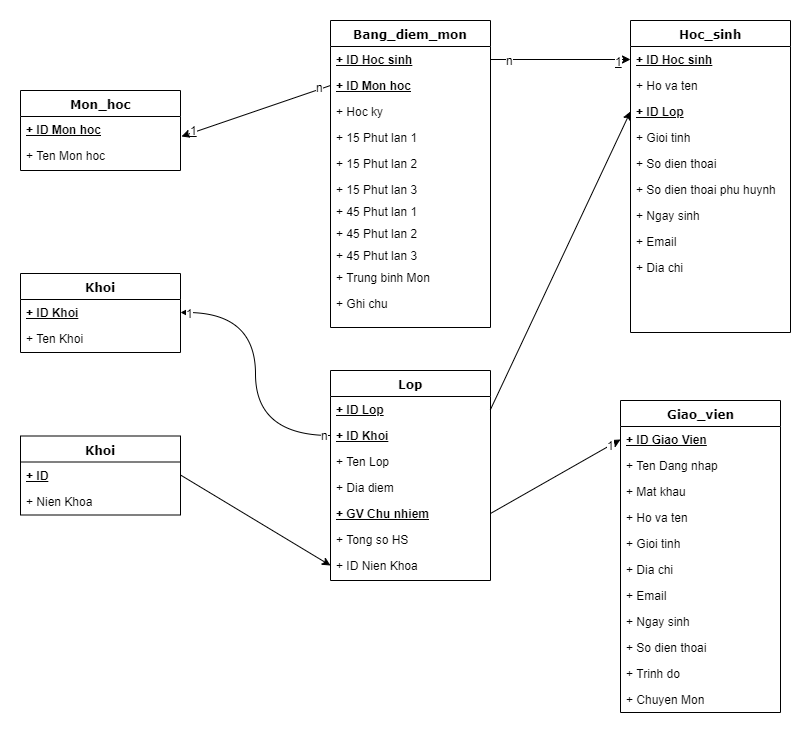

The diagram above was exported from draw.io. Its source (the exported page's mxGraphModel, read from the mxfile embedded in the PNG):
<mxGraphModel dx="2522" dy="1563" grid="1" gridSize="10" guides="1" tooltips="1" connect="1" arrows="1" fold="1" page="1" pageScale="1" pageWidth="1100" pageHeight="850" background="#ffffff" math="0" shadow="0">
  <root>
    <mxCell id="0" />
    <mxCell id="1" parent="0" />
    <mxCell id="78961159f06e98e8-17" value="Giao_vien" style="swimlane;html=1;fontStyle=1;align=center;verticalAlign=top;childLayout=stackLayout;horizontal=1;startSize=26;horizontalStack=0;resizeParent=1;resizeLast=0;collapsible=1;marginBottom=0;swimlaneFillColor=#ffffff;rounded=0;shadow=0;comic=0;labelBackgroundColor=none;strokeWidth=1;fillColor=none;fontFamily=Verdana;fontSize=12" parent="1" vertex="1">
      <mxGeometry x="240" y="-250" width="160" height="312" as="geometry">
        <mxRectangle x="360" y="-94" width="100" height="26" as="alternateBounds" />
      </mxGeometry>
    </mxCell>
    <mxCell id="78961159f06e98e8-21" value="+ ID Giao Vien" style="text;html=1;strokeColor=none;fillColor=none;align=left;verticalAlign=top;spacingLeft=4;spacingRight=4;whiteSpace=wrap;overflow=hidden;rotatable=0;points=[[0,0.5],[1,0.5]];portConstraint=eastwest;fontStyle=5" parent="78961159f06e98e8-17" vertex="1">
      <mxGeometry y="26" width="160" height="26" as="geometry" />
    </mxCell>
    <mxCell id="T9Gsi1MG2eronuH9tcHb-164" value="+ Ten Dang nhap" style="text;html=1;strokeColor=none;fillColor=none;align=left;verticalAlign=top;spacingLeft=4;spacingRight=4;whiteSpace=wrap;overflow=hidden;rotatable=0;points=[[0,0.5],[1,0.5]];portConstraint=eastwest;" parent="78961159f06e98e8-17" vertex="1">
      <mxGeometry y="52" width="160" height="26" as="geometry" />
    </mxCell>
    <mxCell id="T9Gsi1MG2eronuH9tcHb-165" value="+ Mat khau" style="text;html=1;strokeColor=none;fillColor=none;align=left;verticalAlign=top;spacingLeft=4;spacingRight=4;whiteSpace=wrap;overflow=hidden;rotatable=0;points=[[0,0.5],[1,0.5]];portConstraint=eastwest;" parent="78961159f06e98e8-17" vertex="1">
      <mxGeometry y="78" width="160" height="26" as="geometry" />
    </mxCell>
    <mxCell id="T9Gsi1MG2eronuH9tcHb-166" value="+ Ho va ten" style="text;html=1;strokeColor=none;fillColor=none;align=left;verticalAlign=top;spacingLeft=4;spacingRight=4;whiteSpace=wrap;overflow=hidden;rotatable=0;points=[[0,0.5],[1,0.5]];portConstraint=eastwest;" parent="78961159f06e98e8-17" vertex="1">
      <mxGeometry y="104" width="160" height="26" as="geometry" />
    </mxCell>
    <mxCell id="T9Gsi1MG2eronuH9tcHb-167" value="+ Gioi tinh" style="text;html=1;strokeColor=none;fillColor=none;align=left;verticalAlign=top;spacingLeft=4;spacingRight=4;whiteSpace=wrap;overflow=hidden;rotatable=0;points=[[0,0.5],[1,0.5]];portConstraint=eastwest;" parent="78961159f06e98e8-17" vertex="1">
      <mxGeometry y="130" width="160" height="26" as="geometry" />
    </mxCell>
    <mxCell id="T9Gsi1MG2eronuH9tcHb-171" value="+ Dia chi" style="text;html=1;strokeColor=none;fillColor=none;align=left;verticalAlign=top;spacingLeft=4;spacingRight=4;whiteSpace=wrap;overflow=hidden;rotatable=0;points=[[0,0.5],[1,0.5]];portConstraint=eastwest;" parent="78961159f06e98e8-17" vertex="1">
      <mxGeometry y="156" width="160" height="26" as="geometry" />
    </mxCell>
    <mxCell id="T9Gsi1MG2eronuH9tcHb-170" value="+ Email" style="text;html=1;strokeColor=none;fillColor=none;align=left;verticalAlign=top;spacingLeft=4;spacingRight=4;whiteSpace=wrap;overflow=hidden;rotatable=0;points=[[0,0.5],[1,0.5]];portConstraint=eastwest;" parent="78961159f06e98e8-17" vertex="1">
      <mxGeometry y="182" width="160" height="26" as="geometry" />
    </mxCell>
    <mxCell id="T9Gsi1MG2eronuH9tcHb-169" value="+ Ngay sinh" style="text;html=1;strokeColor=none;fillColor=none;align=left;verticalAlign=top;spacingLeft=4;spacingRight=4;whiteSpace=wrap;overflow=hidden;rotatable=0;points=[[0,0.5],[1,0.5]];portConstraint=eastwest;" parent="78961159f06e98e8-17" vertex="1">
      <mxGeometry y="208" width="160" height="26" as="geometry" />
    </mxCell>
    <mxCell id="T9Gsi1MG2eronuH9tcHb-168" value="+ So dien thoai" style="text;html=1;strokeColor=none;fillColor=none;align=left;verticalAlign=top;spacingLeft=4;spacingRight=4;whiteSpace=wrap;overflow=hidden;rotatable=0;points=[[0,0.5],[1,0.5]];portConstraint=eastwest;" parent="78961159f06e98e8-17" vertex="1">
      <mxGeometry y="234" width="160" height="26" as="geometry" />
    </mxCell>
    <mxCell id="9FF3OcsqNSNpH3_MQ3Np-2" value="+ Trinh do" style="text;html=1;strokeColor=none;fillColor=none;align=left;verticalAlign=top;spacingLeft=4;spacingRight=4;whiteSpace=wrap;overflow=hidden;rotatable=0;points=[[0,0.5],[1,0.5]];portConstraint=eastwest;" vertex="1" parent="78961159f06e98e8-17">
      <mxGeometry y="260" width="160" height="26" as="geometry" />
    </mxCell>
    <mxCell id="9FF3OcsqNSNpH3_MQ3Np-3" value="+ Chuyen Mon" style="text;html=1;strokeColor=none;fillColor=none;align=left;verticalAlign=top;spacingLeft=4;spacingRight=4;whiteSpace=wrap;overflow=hidden;rotatable=0;points=[[0,0.5],[1,0.5]];portConstraint=eastwest;" vertex="1" parent="78961159f06e98e8-17">
      <mxGeometry y="286" width="160" height="26" as="geometry" />
    </mxCell>
    <mxCell id="78961159f06e98e8-30" value="Hoc_sinh" style="swimlane;html=1;fontStyle=1;align=center;verticalAlign=top;childLayout=stackLayout;horizontal=1;startSize=26;horizontalStack=0;resizeParent=1;resizeLast=0;collapsible=1;marginBottom=0;swimlaneFillColor=#ffffff;rounded=0;shadow=0;comic=0;labelBackgroundColor=none;strokeWidth=1;fillColor=none;fontFamily=Verdana;fontSize=12" parent="1" vertex="1">
      <mxGeometry x="250" y="-630" width="160" height="312" as="geometry" />
    </mxCell>
    <mxCell id="78961159f06e98e8-31" value="+ ID Hoc sinh" style="text;html=1;strokeColor=none;fillColor=none;align=left;verticalAlign=top;spacingLeft=4;spacingRight=4;whiteSpace=wrap;overflow=hidden;rotatable=0;points=[[0,0.5],[1,0.5]];portConstraint=eastwest;fontStyle=5" parent="78961159f06e98e8-30" vertex="1">
      <mxGeometry y="26" width="160" height="26" as="geometry" />
    </mxCell>
    <mxCell id="T9Gsi1MG2eronuH9tcHb-46" value="+ Ho va ten" style="text;html=1;strokeColor=none;fillColor=none;align=left;verticalAlign=top;spacingLeft=4;spacingRight=4;whiteSpace=wrap;overflow=hidden;rotatable=0;points=[[0,0.5],[1,0.5]];portConstraint=eastwest;" parent="78961159f06e98e8-30" vertex="1">
      <mxGeometry y="52" width="160" height="26" as="geometry" />
    </mxCell>
    <mxCell id="T9Gsi1MG2eronuH9tcHb-8" value="+ ID Lop" style="text;html=1;strokeColor=none;fillColor=none;align=left;verticalAlign=top;spacingLeft=4;spacingRight=4;whiteSpace=wrap;overflow=hidden;rotatable=0;points=[[0,0.5],[1,0.5]];portConstraint=eastwest;fontStyle=5" parent="78961159f06e98e8-30" vertex="1">
      <mxGeometry y="78" width="160" height="26" as="geometry" />
    </mxCell>
    <mxCell id="78961159f06e98e8-25" value="+ Gioi tinh" style="text;html=1;strokeColor=none;fillColor=none;align=left;verticalAlign=top;spacingLeft=4;spacingRight=4;whiteSpace=wrap;overflow=hidden;rotatable=0;points=[[0,0.5],[1,0.5]];portConstraint=eastwest;" parent="78961159f06e98e8-30" vertex="1">
      <mxGeometry y="104" width="160" height="26" as="geometry" />
    </mxCell>
    <mxCell id="T9Gsi1MG2eronuH9tcHb-153" value="+ So dien thoai" style="text;html=1;strokeColor=none;fillColor=none;align=left;verticalAlign=top;spacingLeft=4;spacingRight=4;whiteSpace=wrap;overflow=hidden;rotatable=0;points=[[0,0.5],[1,0.5]];portConstraint=eastwest;" parent="78961159f06e98e8-30" vertex="1">
      <mxGeometry y="130" width="160" height="26" as="geometry" />
    </mxCell>
    <mxCell id="T9Gsi1MG2eronuH9tcHb-49" value="+ So dien thoai phu huynh" style="text;html=1;strokeColor=none;fillColor=none;align=left;verticalAlign=top;spacingLeft=4;spacingRight=4;whiteSpace=wrap;overflow=hidden;rotatable=0;points=[[0,0.5],[1,0.5]];portConstraint=eastwest;" parent="78961159f06e98e8-30" vertex="1">
      <mxGeometry y="156" width="160" height="26" as="geometry" />
    </mxCell>
    <mxCell id="T9Gsi1MG2eronuH9tcHb-152" value="+ Ngay sinh" style="text;html=1;strokeColor=none;fillColor=none;align=left;verticalAlign=top;spacingLeft=4;spacingRight=4;whiteSpace=wrap;overflow=hidden;rotatable=0;points=[[0,0.5],[1,0.5]];portConstraint=eastwest;" parent="78961159f06e98e8-30" vertex="1">
      <mxGeometry y="182" width="160" height="26" as="geometry" />
    </mxCell>
    <mxCell id="T9Gsi1MG2eronuH9tcHb-154" value="+ Email" style="text;html=1;strokeColor=none;fillColor=none;align=left;verticalAlign=top;spacingLeft=4;spacingRight=4;whiteSpace=wrap;overflow=hidden;rotatable=0;points=[[0,0.5],[1,0.5]];portConstraint=eastwest;" parent="78961159f06e98e8-30" vertex="1">
      <mxGeometry y="208" width="160" height="26" as="geometry" />
    </mxCell>
    <mxCell id="T9Gsi1MG2eronuH9tcHb-155" value="+ Dia chi" style="text;html=1;strokeColor=none;fillColor=none;align=left;verticalAlign=top;spacingLeft=4;spacingRight=4;whiteSpace=wrap;overflow=hidden;rotatable=0;points=[[0,0.5],[1,0.5]];portConstraint=eastwest;" parent="78961159f06e98e8-30" vertex="1">
      <mxGeometry y="234" width="160" height="26" as="geometry" />
    </mxCell>
    <mxCell id="78961159f06e98e8-43" value="Lop" style="swimlane;html=1;fontStyle=1;align=center;verticalAlign=top;childLayout=stackLayout;horizontal=1;startSize=26;horizontalStack=0;resizeParent=1;resizeLast=0;collapsible=1;marginBottom=0;swimlaneFillColor=#ffffff;rounded=0;shadow=0;comic=0;labelBackgroundColor=none;strokeWidth=1;fillColor=none;fontFamily=Verdana;fontSize=12" parent="1" vertex="1">
      <mxGeometry x="-50" y="-280" width="160" height="210" as="geometry" />
    </mxCell>
    <mxCell id="78961159f06e98e8-44" value="+ ID Lop" style="text;html=1;strokeColor=none;fillColor=none;align=left;verticalAlign=top;spacingLeft=4;spacingRight=4;whiteSpace=wrap;overflow=hidden;rotatable=0;points=[[0,0.5],[1,0.5]];portConstraint=eastwest;fontStyle=5" parent="78961159f06e98e8-43" vertex="1">
      <mxGeometry y="26" width="160" height="26" as="geometry" />
    </mxCell>
    <mxCell id="78961159f06e98e8-50" value="+ ID Khoi" style="text;html=1;strokeColor=none;fillColor=none;align=left;verticalAlign=top;spacingLeft=4;spacingRight=4;whiteSpace=wrap;overflow=hidden;rotatable=0;points=[[0,0.5],[1,0.5]];portConstraint=eastwest;fontStyle=5" parent="78961159f06e98e8-43" vertex="1">
      <mxGeometry y="52" width="160" height="26" as="geometry" />
    </mxCell>
    <mxCell id="78961159f06e98e8-45" value="+ Ten Lop" style="text;html=1;strokeColor=none;fillColor=none;align=left;verticalAlign=top;spacingLeft=4;spacingRight=4;whiteSpace=wrap;overflow=hidden;rotatable=0;points=[[0,0.5],[1,0.5]];portConstraint=eastwest;fontStyle=0" parent="78961159f06e98e8-43" vertex="1">
      <mxGeometry y="78" width="160" height="26" as="geometry" />
    </mxCell>
    <mxCell id="78961159f06e98e8-49" value="+ Dia diem" style="text;html=1;strokeColor=none;fillColor=none;align=left;verticalAlign=top;spacingLeft=4;spacingRight=4;whiteSpace=wrap;overflow=hidden;rotatable=0;points=[[0,0.5],[1,0.5]];portConstraint=eastwest;" parent="78961159f06e98e8-43" vertex="1">
      <mxGeometry y="104" width="160" height="26" as="geometry" />
    </mxCell>
    <mxCell id="T9Gsi1MG2eronuH9tcHb-10" value="+ GV Chu nhiem" style="text;html=1;strokeColor=none;fillColor=none;align=left;verticalAlign=top;spacingLeft=4;spacingRight=4;whiteSpace=wrap;overflow=hidden;rotatable=0;points=[[0,0.5],[1,0.5]];portConstraint=eastwest;fontStyle=5" parent="78961159f06e98e8-43" vertex="1">
      <mxGeometry y="130" width="160" height="26" as="geometry" />
    </mxCell>
    <mxCell id="9FF3OcsqNSNpH3_MQ3Np-1" value="+ Tong so HS&lt;br&gt;" style="text;html=1;strokeColor=none;fillColor=none;align=left;verticalAlign=top;spacingLeft=4;spacingRight=4;whiteSpace=wrap;overflow=hidden;rotatable=0;points=[[0,0.5],[1,0.5]];portConstraint=eastwest;" vertex="1" parent="78961159f06e98e8-43">
      <mxGeometry y="156" width="160" height="26" as="geometry" />
    </mxCell>
    <mxCell id="9FF3OcsqNSNpH3_MQ3Np-9" value="+ ID Nien Khoa" style="text;html=1;strokeColor=none;fillColor=none;align=left;verticalAlign=top;spacingLeft=4;spacingRight=4;whiteSpace=wrap;overflow=hidden;rotatable=0;points=[[0,0.5],[1,0.5]];portConstraint=eastwest;" vertex="1" parent="78961159f06e98e8-43">
      <mxGeometry y="182" width="160" height="26" as="geometry" />
    </mxCell>
    <mxCell id="78961159f06e98e8-69" value="Bang_diem_mon" style="swimlane;html=1;fontStyle=1;align=center;verticalAlign=top;childLayout=stackLayout;horizontal=1;startSize=26;horizontalStack=0;resizeParent=1;resizeLast=0;collapsible=1;marginBottom=0;swimlaneFillColor=#ffffff;rounded=0;shadow=0;comic=0;labelBackgroundColor=none;strokeWidth=1;fillColor=none;fontFamily=Verdana;fontSize=12" parent="1" vertex="1">
      <mxGeometry x="-50" y="-630" width="160" height="307" as="geometry" />
    </mxCell>
    <mxCell id="78961159f06e98e8-74" value="+ ID Hoc sinh" style="text;html=1;strokeColor=none;fillColor=none;align=left;verticalAlign=top;spacingLeft=4;spacingRight=4;whiteSpace=wrap;overflow=hidden;rotatable=0;points=[[0,0.5],[1,0.5]];portConstraint=eastwest;fontStyle=5" parent="78961159f06e98e8-69" vertex="1">
      <mxGeometry y="26" width="160" height="26" as="geometry" />
    </mxCell>
    <mxCell id="78961159f06e98e8-71" value="+ ID Mon hoc" style="text;html=1;strokeColor=none;fillColor=none;align=left;verticalAlign=top;spacingLeft=4;spacingRight=4;whiteSpace=wrap;overflow=hidden;rotatable=0;points=[[0,0.5],[1,0.5]];portConstraint=eastwest;fontStyle=5" parent="78961159f06e98e8-69" vertex="1">
      <mxGeometry y="52" width="160" height="26" as="geometry" />
    </mxCell>
    <mxCell id="T9Gsi1MG2eronuH9tcHb-60" value="+ Hoc ky" style="text;html=1;strokeColor=none;fillColor=none;align=left;verticalAlign=top;spacingLeft=4;spacingRight=4;whiteSpace=wrap;overflow=hidden;rotatable=0;points=[[0,0.5],[1,0.5]];portConstraint=eastwest;" parent="78961159f06e98e8-69" vertex="1">
      <mxGeometry y="78" width="160" height="26" as="geometry" />
    </mxCell>
    <mxCell id="78961159f06e98e8-75" value="+ 15 Phut lan 1" style="text;html=1;strokeColor=none;fillColor=none;align=left;verticalAlign=top;spacingLeft=4;spacingRight=4;whiteSpace=wrap;overflow=hidden;rotatable=0;points=[[0,0.5],[1,0.5]];portConstraint=eastwest;" parent="78961159f06e98e8-69" vertex="1">
      <mxGeometry y="104" width="160" height="26" as="geometry" />
    </mxCell>
    <mxCell id="T9Gsi1MG2eronuH9tcHb-51" value="+ 15 Phut lan 2" style="text;html=1;strokeColor=none;fillColor=none;align=left;verticalAlign=top;spacingLeft=4;spacingRight=4;whiteSpace=wrap;overflow=hidden;rotatable=0;points=[[0,0.5],[1,0.5]];portConstraint=eastwest;" parent="78961159f06e98e8-69" vertex="1">
      <mxGeometry y="130" width="160" height="26" as="geometry" />
    </mxCell>
    <mxCell id="T9Gsi1MG2eronuH9tcHb-52" value="+ 15 Phut lan 3" style="text;html=1;strokeColor=none;fillColor=none;align=left;verticalAlign=top;spacingLeft=4;spacingRight=4;whiteSpace=wrap;overflow=hidden;rotatable=0;points=[[0,0.5],[1,0.5]];portConstraint=eastwest;" parent="78961159f06e98e8-69" vertex="1">
      <mxGeometry y="156" width="160" height="22" as="geometry" />
    </mxCell>
    <mxCell id="T9Gsi1MG2eronuH9tcHb-53" value="+ 45 Phut lan 1" style="text;html=1;strokeColor=none;fillColor=none;align=left;verticalAlign=top;spacingLeft=4;spacingRight=4;whiteSpace=wrap;overflow=hidden;rotatable=0;points=[[0,0.5],[1,0.5]];portConstraint=eastwest;" parent="78961159f06e98e8-69" vertex="1">
      <mxGeometry y="178" width="160" height="22" as="geometry" />
    </mxCell>
    <mxCell id="T9Gsi1MG2eronuH9tcHb-54" value="+ 45 Phut lan 2" style="text;html=1;strokeColor=none;fillColor=none;align=left;verticalAlign=top;spacingLeft=4;spacingRight=4;whiteSpace=wrap;overflow=hidden;rotatable=0;points=[[0,0.5],[1,0.5]];portConstraint=eastwest;" parent="78961159f06e98e8-69" vertex="1">
      <mxGeometry y="200" width="160" height="22" as="geometry" />
    </mxCell>
    <mxCell id="T9Gsi1MG2eronuH9tcHb-56" value="+ 45 Phut lan 3" style="text;html=1;strokeColor=none;fillColor=none;align=left;verticalAlign=top;spacingLeft=4;spacingRight=4;whiteSpace=wrap;overflow=hidden;rotatable=0;points=[[0,0.5],[1,0.5]];portConstraint=eastwest;" parent="78961159f06e98e8-69" vertex="1">
      <mxGeometry y="222" width="160" height="22" as="geometry" />
    </mxCell>
    <mxCell id="T9Gsi1MG2eronuH9tcHb-110" value="+ Trung binh Mon" style="text;html=1;strokeColor=none;fillColor=none;align=left;verticalAlign=top;spacingLeft=4;spacingRight=4;whiteSpace=wrap;overflow=hidden;rotatable=0;points=[[0,0.5],[1,0.5]];portConstraint=eastwest;" parent="78961159f06e98e8-69" vertex="1">
      <mxGeometry y="244" width="160" height="26" as="geometry" />
    </mxCell>
    <mxCell id="T9Gsi1MG2eronuH9tcHb-59" value="+ Ghi chu" style="text;html=1;strokeColor=none;fillColor=none;align=left;verticalAlign=top;spacingLeft=4;spacingRight=4;whiteSpace=wrap;overflow=hidden;rotatable=0;points=[[0,0.5],[1,0.5]];portConstraint=eastwest;" parent="78961159f06e98e8-69" vertex="1">
      <mxGeometry y="270" width="160" height="26" as="geometry" />
    </mxCell>
    <mxCell id="T9Gsi1MG2eronuH9tcHb-27" value="Mon_hoc" style="swimlane;html=1;fontStyle=1;align=center;verticalAlign=top;childLayout=stackLayout;horizontal=1;startSize=26;horizontalStack=0;resizeParent=1;resizeLast=0;collapsible=1;marginBottom=0;swimlaneFillColor=#ffffff;rounded=0;shadow=0;comic=0;labelBackgroundColor=none;strokeWidth=1;fillColor=none;fontFamily=Verdana;fontSize=12" parent="1" vertex="1">
      <mxGeometry x="-360" y="-560" width="160" height="80" as="geometry" />
    </mxCell>
    <mxCell id="T9Gsi1MG2eronuH9tcHb-28" value="+ ID Mon hoc" style="text;html=1;strokeColor=none;fillColor=none;align=left;verticalAlign=top;spacingLeft=4;spacingRight=4;whiteSpace=wrap;overflow=hidden;rotatable=0;points=[[0,0.5],[1,0.5]];portConstraint=eastwest;fontStyle=5" parent="T9Gsi1MG2eronuH9tcHb-27" vertex="1">
      <mxGeometry y="26" width="160" height="26" as="geometry" />
    </mxCell>
    <mxCell id="T9Gsi1MG2eronuH9tcHb-29" value="+ Ten Mon hoc" style="text;html=1;strokeColor=none;fillColor=none;align=left;verticalAlign=top;spacingLeft=4;spacingRight=4;whiteSpace=wrap;overflow=hidden;rotatable=0;points=[[0,0.5],[1,0.5]];portConstraint=eastwest;" parent="T9Gsi1MG2eronuH9tcHb-27" vertex="1">
      <mxGeometry y="52" width="160" height="26" as="geometry" />
    </mxCell>
    <mxCell id="T9Gsi1MG2eronuH9tcHb-111" value="Khoi" style="swimlane;html=1;fontStyle=1;align=center;verticalAlign=top;childLayout=stackLayout;horizontal=1;startSize=26;horizontalStack=0;resizeParent=1;resizeLast=0;collapsible=1;marginBottom=0;swimlaneFillColor=#ffffff;rounded=0;shadow=0;comic=0;labelBackgroundColor=none;strokeWidth=1;fillColor=none;fontFamily=Verdana;fontSize=12" parent="1" vertex="1">
      <mxGeometry x="-360" y="-377" width="160" height="79" as="geometry" />
    </mxCell>
    <mxCell id="T9Gsi1MG2eronuH9tcHb-112" value="+ ID Khoi" style="text;html=1;strokeColor=none;fillColor=none;align=left;verticalAlign=top;spacingLeft=4;spacingRight=4;whiteSpace=wrap;overflow=hidden;rotatable=0;points=[[0,0.5],[1,0.5]];portConstraint=eastwest;fontStyle=5" parent="T9Gsi1MG2eronuH9tcHb-111" vertex="1">
      <mxGeometry y="26" width="160" height="26" as="geometry" />
    </mxCell>
    <mxCell id="T9Gsi1MG2eronuH9tcHb-113" value="+ Ten Khoi" style="text;html=1;strokeColor=none;fillColor=none;align=left;verticalAlign=top;spacingLeft=4;spacingRight=4;whiteSpace=wrap;overflow=hidden;rotatable=0;points=[[0,0.5],[1,0.5]];portConstraint=eastwest;" parent="T9Gsi1MG2eronuH9tcHb-111" vertex="1">
      <mxGeometry y="52" width="160" height="26" as="geometry" />
    </mxCell>
    <mxCell id="T9Gsi1MG2eronuH9tcHb-144" style="edgeStyle=none;rounded=0;orthogonalLoop=1;jettySize=auto;html=1;exitX=0;exitY=0.5;exitDx=0;exitDy=0;entryX=1;entryY=0.5;entryDx=0;entryDy=0;startArrow=classic;startFill=1;endArrow=none;endFill=0;" parent="1" source="78961159f06e98e8-31" target="78961159f06e98e8-74" edge="1">
      <mxGeometry relative="1" as="geometry" />
    </mxCell>
    <mxCell id="T9Gsi1MG2eronuH9tcHb-242" value="1" style="text;html=1;align=center;verticalAlign=middle;resizable=0;points=[];;labelBackgroundColor=#ffffff;fontStyle=4" parent="T9Gsi1MG2eronuH9tcHb-144" vertex="1" connectable="0">
      <mxGeometry x="-0.8291" y="1" relative="1" as="geometry">
        <mxPoint as="offset" />
      </mxGeometry>
    </mxCell>
    <mxCell id="T9Gsi1MG2eronuH9tcHb-243" value="n" style="text;html=1;align=center;verticalAlign=middle;resizable=0;points=[];;labelBackgroundColor=#ffffff;" parent="T9Gsi1MG2eronuH9tcHb-144" vertex="1" connectable="0">
      <mxGeometry x="0.7333" relative="1" as="geometry">
        <mxPoint as="offset" />
      </mxGeometry>
    </mxCell>
    <mxCell id="T9Gsi1MG2eronuH9tcHb-205" style="edgeStyle=none;rounded=0;orthogonalLoop=1;jettySize=auto;html=1;exitX=1.006;exitY=0.769;exitDx=0;exitDy=0;entryX=0;entryY=0.5;entryDx=0;entryDy=0;startArrow=classic;startFill=1;endArrow=none;endFill=0;exitPerimeter=0;" parent="1" source="T9Gsi1MG2eronuH9tcHb-28" target="78961159f06e98e8-71" edge="1">
      <mxGeometry relative="1" as="geometry" />
    </mxCell>
    <mxCell id="T9Gsi1MG2eronuH9tcHb-240" value="n" style="text;html=1;align=center;verticalAlign=middle;resizable=0;points=[];;labelBackgroundColor=#ffffff;" parent="T9Gsi1MG2eronuH9tcHb-205" vertex="1" connectable="0">
      <mxGeometry x="0.8631" y="2" relative="1" as="geometry">
        <mxPoint as="offset" />
      </mxGeometry>
    </mxCell>
    <mxCell id="T9Gsi1MG2eronuH9tcHb-241" value="1" style="text;html=1;align=center;verticalAlign=middle;resizable=0;points=[];;labelBackgroundColor=#ffffff;fontStyle=4" parent="T9Gsi1MG2eronuH9tcHb-205" vertex="1" connectable="0">
      <mxGeometry x="-0.8371" y="1" relative="1" as="geometry">
        <mxPoint y="-1" as="offset" />
      </mxGeometry>
    </mxCell>
    <mxCell id="T9Gsi1MG2eronuH9tcHb-207" style="edgeStyle=orthogonalEdgeStyle;curved=1;rounded=0;orthogonalLoop=1;jettySize=auto;html=1;exitX=1;exitY=0.5;exitDx=0;exitDy=0;startArrow=classic;startFill=1;endArrow=none;endFill=0;" parent="1" source="T9Gsi1MG2eronuH9tcHb-112" target="78961159f06e98e8-50" edge="1">
      <mxGeometry relative="1" as="geometry" />
    </mxCell>
    <mxCell id="T9Gsi1MG2eronuH9tcHb-226" value="1" style="text;html=1;align=center;verticalAlign=middle;resizable=0;points=[];;labelBackgroundColor=#ffffff;" parent="T9Gsi1MG2eronuH9tcHb-207" vertex="1" connectable="0">
      <mxGeometry x="-0.9338" relative="1" as="geometry">
        <mxPoint as="offset" />
      </mxGeometry>
    </mxCell>
    <mxCell id="T9Gsi1MG2eronuH9tcHb-227" value="n" style="text;html=1;align=center;verticalAlign=middle;resizable=0;points=[];;labelBackgroundColor=#ffffff;" parent="T9Gsi1MG2eronuH9tcHb-207" vertex="1" connectable="0">
      <mxGeometry x="0.9527" y="1" relative="1" as="geometry">
        <mxPoint as="offset" />
      </mxGeometry>
    </mxCell>
    <mxCell id="T9Gsi1MG2eronuH9tcHb-220" style="rounded=0;orthogonalLoop=1;jettySize=auto;html=1;exitX=1;exitY=0.5;exitDx=0;exitDy=0;entryX=0;entryY=0.5;entryDx=0;entryDy=0;startArrow=none;startFill=0;endArrow=classic;endFill=1;" parent="1" source="T9Gsi1MG2eronuH9tcHb-10" target="78961159f06e98e8-21" edge="1">
      <mxGeometry relative="1" as="geometry">
        <mxPoint x="30" y="75" as="sourcePoint" />
      </mxGeometry>
    </mxCell>
    <mxCell id="T9Gsi1MG2eronuH9tcHb-229" value="&lt;br&gt;" style="text;html=1;align=center;verticalAlign=middle;resizable=0;points=[];;labelBackgroundColor=#ffffff;fontStyle=4" parent="T9Gsi1MG2eronuH9tcHb-220" vertex="1" connectable="0">
      <mxGeometry x="-0.9192" y="1" relative="1" as="geometry">
        <mxPoint as="offset" />
      </mxGeometry>
    </mxCell>
    <mxCell id="T9Gsi1MG2eronuH9tcHb-230" value="1" style="text;html=1;align=center;verticalAlign=middle;resizable=0;points=[];;labelBackgroundColor=#ffffff;" parent="T9Gsi1MG2eronuH9tcHb-220" vertex="1" connectable="0">
      <mxGeometry x="0.8382" y="1" relative="1" as="geometry">
        <mxPoint x="1" as="offset" />
      </mxGeometry>
    </mxCell>
    <mxCell id="9FF3OcsqNSNpH3_MQ3Np-5" style="rounded=0;orthogonalLoop=1;jettySize=auto;html=1;exitX=1;exitY=0.5;exitDx=0;exitDy=0;entryX=0;entryY=0.5;entryDx=0;entryDy=0;startArrow=none;startFill=0;" edge="1" parent="1" source="78961159f06e98e8-44" target="T9Gsi1MG2eronuH9tcHb-8">
      <mxGeometry relative="1" as="geometry" />
    </mxCell>
    <mxCell id="9FF3OcsqNSNpH3_MQ3Np-6" value="Khoi" style="swimlane;html=1;fontStyle=1;align=center;verticalAlign=top;childLayout=stackLayout;horizontal=1;startSize=26;horizontalStack=0;resizeParent=1;resizeLast=0;collapsible=1;marginBottom=0;swimlaneFillColor=#ffffff;rounded=0;shadow=0;comic=0;labelBackgroundColor=none;strokeWidth=1;fillColor=none;fontFamily=Verdana;fontSize=12" vertex="1" parent="1">
      <mxGeometry x="-360" y="-214.5" width="160" height="79" as="geometry" />
    </mxCell>
    <mxCell id="9FF3OcsqNSNpH3_MQ3Np-7" value="+ ID" style="text;html=1;strokeColor=none;fillColor=none;align=left;verticalAlign=top;spacingLeft=4;spacingRight=4;whiteSpace=wrap;overflow=hidden;rotatable=0;points=[[0,0.5],[1,0.5]];portConstraint=eastwest;fontStyle=5" vertex="1" parent="9FF3OcsqNSNpH3_MQ3Np-6">
      <mxGeometry y="26" width="160" height="26" as="geometry" />
    </mxCell>
    <mxCell id="9FF3OcsqNSNpH3_MQ3Np-8" value="+ Nien Khoa" style="text;html=1;strokeColor=none;fillColor=none;align=left;verticalAlign=top;spacingLeft=4;spacingRight=4;whiteSpace=wrap;overflow=hidden;rotatable=0;points=[[0,0.5],[1,0.5]];portConstraint=eastwest;" vertex="1" parent="9FF3OcsqNSNpH3_MQ3Np-6">
      <mxGeometry y="52" width="160" height="26" as="geometry" />
    </mxCell>
    <mxCell id="9FF3OcsqNSNpH3_MQ3Np-10" style="edgeStyle=none;rounded=0;orthogonalLoop=1;jettySize=auto;html=1;exitX=1;exitY=0.5;exitDx=0;exitDy=0;entryX=0;entryY=0.5;entryDx=0;entryDy=0;startArrow=none;startFill=0;" edge="1" parent="1" source="9FF3OcsqNSNpH3_MQ3Np-7" target="9FF3OcsqNSNpH3_MQ3Np-9">
      <mxGeometry relative="1" as="geometry" />
    </mxCell>
  </root>
</mxGraphModel>